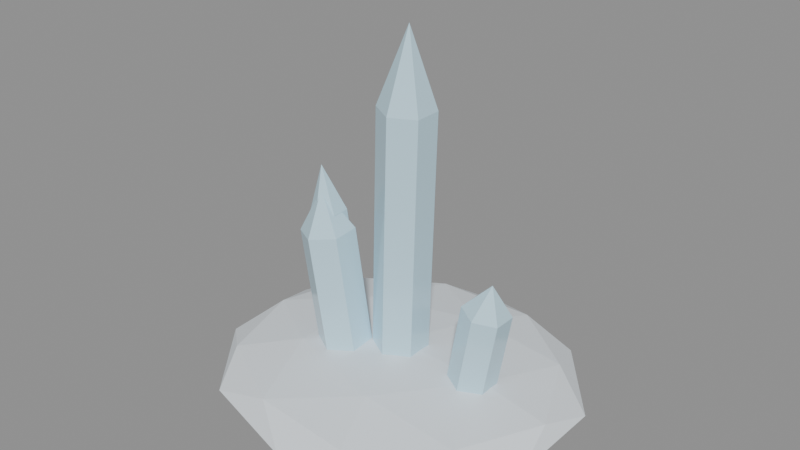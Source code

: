 # Source: source.blend  (saved by Blender 4.2.67; exported with 4.5.12 LTS)
import bpy
from mathutils import Matrix  # noqa: F401  (used for matrix-valued properties, if any)

bpy.ops.wm.read_factory_settings(use_empty=True)
scene = bpy.context.scene
scene.name = 'frozen-ice-crystal-v04'

# ---- materials (node trees are filled in below, after node groups)
mat_frozencrystal_snow = bpy.data.materials.new('FrozenCrystal_Snow')
mat_frozencrystal_snow.diffuse_color = (0.8, 0.86, 0.91, 1.0)
mat_frozencrystal_ice = bpy.data.materials.new('FrozenCrystal_Ice')
mat_frozencrystal_ice.diffuse_color = (0.56, 0.8, 0.92, 1.0)

# ---- material node trees
mat_frozencrystal_snow.use_nodes = True; mat_frozencrystal_snow.node_tree.nodes.clear()
_N = mat_frozencrystal_snow.node_tree.nodes; _L = mat_frozencrystal_snow.node_tree.links
n0 = _N.new('ShaderNodeBsdfPrincipled'); n0.name = 'Principled BSDF'; n0.location = (10, 300)
n0.inputs[0].default_value = (0.8, 0.86, 0.91, 1.0)
n0.inputs[2].default_value = 0.72
n0.inputs[27].default_value = (0.0, 0.0, 0.0, 1.0)
n1 = _N.new('ShaderNodeOutputMaterial'); n1.name = 'Material Output'; n1.location = (300, 300)
_L.new(n0.outputs[0], n1.inputs[0])
n1.is_active_output = True
mat_frozencrystal_ice.use_nodes = True; mat_frozencrystal_ice.node_tree.nodes.clear()
_N = mat_frozencrystal_ice.node_tree.nodes; _L = mat_frozencrystal_ice.node_tree.links
n0 = _N.new('ShaderNodeBsdfPrincipled'); n0.name = 'Principled BSDF'; n0.location = (10, 300)
n0.inputs[0].default_value = (0.56, 0.8, 0.92, 1.0)
n0.inputs[2].default_value = 0.12
n0.inputs[27].default_value = (0.0, 0.0, 0.0, 1.0)
n1 = _N.new('ShaderNodeOutputMaterial'); n1.name = 'Material Output'; n1.location = (300, 300)
_L.new(n0.outputs[0], n1.inputs[0])
n1.is_active_output = True

# ---- meshes
me_frozen_crystal_snow_noshadow_nocol_mesh = bpy.data.meshes.new('frozen_crystal_snow_noshadow_nocol_mesh')
me_frozen_crystal_snow_noshadow_nocol_mesh.from_pydata([(0.0, 0.0, 0.0), (1.259, -0.8206, 0.1769), (-0.4808, -1.328, 0.1769), (-1.556, 0.0, 0.1769), (-0.4808, 1.328, 0.1769), (1.259, 0.8206, 0.1769), (0.4808, -1.328, 0.4631), (-1.259, -0.8206, 0.4631), (-1.259, 0.8206, 0.4631), (0.4808, 1.328, 0.4631), (1.556, 0.0, 0.4631), (0.0, 0.0, 0.64), (-0.2826, -0.7804, 0.04779), (0.7398, -0.4823, 0.04779), (0.4573, -1.263, 0.1518), (1.48, 0.0, 0.1518), (0.7398, 0.4823, 0.04779), (-0.9145, 0.0, 0.04779), (-1.197, -0.7804, 0.1518), (-0.2826, 0.7804, 0.04779), (-1.197, 0.7804, 0.1518), (0.4573, 1.263, 0.1518), (1.654, -0.4823, 0.32), (1.654, 0.4823, 0.32), (0.0, -1.561, 0.32), (1.022, -1.263, 0.32), (-1.654, -0.4823, 0.32), (-1.022, -1.263, 0.32), (-1.022, 1.263, 0.32), (-1.654, 0.4823, 0.32), (1.022, 1.263, 0.32), (0.0, 1.561, 0.32), (1.197, -0.7804, 0.4882), (-0.4573, -1.263, 0.4882), (-1.48, 0.0, 0.4882), (-0.4573, 1.263, 0.4882), (1.197, 0.7804, 0.4882), (0.2826, -0.7804, 0.5922), (0.9145, 0.0, 0.5922), (-0.7398, -0.4823, 0.5922), (-0.7398, 0.4823, 0.5922), (0.2826, 0.7804, 0.5922)], [], [(0, 13, 12), (1, 13, 15), (0, 12, 17), (0, 17, 19), (0, 19, 16), (1, 15, 22), (2, 14, 24), (3, 18, 26), (4, 20, 28), (5, 21, 30), (1, 22, 25), (2, 24, 27), (3, 26, 29), (4, 28, 31), (5, 30, 23), (6, 32, 37), (7, 33, 39), (8, 34, 40), (9, 35, 41), (10, 36, 38), (38, 41, 11), (38, 36, 41), (36, 9, 41), (41, 40, 11), (41, 35, 40), (35, 8, 40), (40, 39, 11), (40, 34, 39), (34, 7, 39), (39, 37, 11), (39, 33, 37), (33, 6, 37), (37, 38, 11), (37, 32, 38), (32, 10, 38), (23, 36, 10), (23, 30, 36), (30, 9, 36), (31, 35, 9), (31, 28, 35), (28, 8, 35), (29, 34, 8), (29, 26, 34), (26, 7, 34), (27, 33, 7), (27, 24, 33), (24, 6, 33), (25, 32, 6), (25, 22, 32), (22, 10, 32), (30, 31, 9), (30, 21, 31), (21, 4, 31), (28, 29, 8), (28, 20, 29), (20, 3, 29), (26, 27, 7), (26, 18, 27), (18, 2, 27), (24, 25, 6), (24, 14, 25), (14, 1, 25), (22, 23, 10), (22, 15, 23), (15, 5, 23), (16, 21, 5), (16, 19, 21), (19, 4, 21), (19, 20, 4), (19, 17, 20), (17, 3, 20), (17, 18, 3), (17, 12, 18), (12, 2, 18), (15, 16, 5), (15, 13, 16), (13, 0, 16), (12, 14, 2), (12, 13, 14), (13, 1, 14)])
me_frozen_crystal_snow_noshadow_nocol_mesh.materials.append(mat_frozencrystal_snow)
me_frozen_crystal_snow_noshadow_nocol_mesh.update()
me_frozen_crystal_ice_nocol_mesh = bpy.data.meshes.new('frozen_crystal_ice_nocol_mesh')
me_frozen_crystal_ice_nocol_mesh.from_pydata([(5.585e-05, 0.2534, 0.3729), (0.09634, 0.2245, 2.885), (0.2193, 0.1267, 0.3631), (0.3156, 0.09782, 2.875), (0.2193, -0.1266, 0.3601), (0.3156, -0.1556, 2.872), (-5.586e-05, -0.2534, 0.3671), (0.09623, -0.2823, 2.879), (-0.2193, -0.1267, 0.3769), (-0.123, -0.1557, 2.889), (-0.2193, 0.1266, 0.3799), (-0.123, 0.09772, 2.892), (0.09634, 0.2245, 2.885), (0.3156, 0.09782, 2.875), (0.3156, -0.1556, 2.872), (0.09623, -0.2823, 2.879), (-0.123, -0.1557, 2.889), (-0.123, 0.09772, 2.892), (0.1234, -0.03709, 3.591), (-0.4147, -0.01906, 0.3781), (-0.5844, -0.0935, 1.862), (-0.2743, -0.1008, 0.3901), (-0.4441, -0.1752, 1.874), (-0.2739, -0.2634, 0.382), (-0.4436, -0.3378, 1.866), (-0.4137, -0.3443, 0.3619), (-0.5835, -0.4187, 1.845), (-0.554, -0.2626, 0.3499), (-0.7238, -0.337, 1.834), (-0.5545, -0.09996, 0.358), (-0.7242, -0.1744, 1.842), (-0.5844, -0.0935, 1.862), (-0.4441, -0.1752, 1.874), (-0.4436, -0.3378, 1.866), (-0.5835, -0.4187, 1.845), (-0.7238, -0.337, 1.834), (-0.7242, -0.1744, 1.842), (-0.6318, -0.2771, 2.272), (0.773, 0.2044, 0.3705), (0.9367, 0.202, 1.31), (0.9569, 0.09657, 0.3382), (1.121, 0.09418, 1.277), (0.9569, -0.1191, 0.3377), (1.121, -0.1215, 1.277), (0.7729, -0.2269, 0.3695), (0.9366, -0.2293, 1.309), (0.5889, -0.1192, 0.4018), (0.7526, -0.1216, 1.341), (0.5889, 0.09649, 0.4023), (0.7527, 0.0941, 1.342), (0.9367, 0.202, 1.31), (1.121, 0.09418, 1.277), (1.121, -0.1215, 1.277), (0.9366, -0.2293, 1.309), (0.7526, -0.1216, 1.341), (0.7527, 0.0941, 1.342), (0.9828, -0.01436, 1.574), (-0.4159, 0.0177, 0.384), (-0.5561, -0.05901, 1.714), (-0.2044, -0.1053, 0.3992), (-0.3446, -0.182, 1.729), (-0.2036, -0.3501, 0.3852), (-0.3439, -0.4268, 1.715), (-0.4144, -0.4718, 0.356), (-0.5546, -0.5485, 1.686), (-0.6259, -0.3488, 0.3408), (-0.7661, -0.4255, 1.671), (-0.6266, -0.104, 0.3548), (-0.7669, -0.1807, 1.685), (-0.5561, -0.05901, 1.714), (-0.3446, -0.182, 1.729), (-0.3439, -0.4268, 1.715), (-0.5546, -0.5485, 1.686), (-0.7661, -0.4255, 1.671), (-0.7669, -0.1807, 1.685), (-0.5949, -0.3254, 2.075)], [], [(0, 1, 3, 2), (2, 3, 5, 4), (4, 5, 7, 6), (6, 7, 9, 8), (3, 1, 11, 9, 7, 5), (8, 9, 11, 10), (10, 11, 1, 0), (0, 2, 4, 6, 8, 10), (12, 18, 13), (13, 18, 14), (14, 18, 15), (15, 18, 16), (12, 13, 14, 15, 16, 17), (16, 18, 17), (17, 18, 12), (19, 20, 22, 21), (21, 22, 24, 23), (23, 24, 26, 25), (25, 26, 28, 27), (22, 20, 30, 28, 26, 24), (27, 28, 30, 29), (29, 30, 20, 19), (19, 21, 23, 25, 27, 29), (31, 37, 32), (32, 37, 33), (33, 37, 34), (34, 37, 35), (31, 32, 33, 34, 35, 36), (35, 37, 36), (36, 37, 31), (38, 39, 41, 40), (40, 41, 43, 42), (42, 43, 45, 44), (44, 45, 47, 46), (41, 39, 49, 47, 45, 43), (46, 47, 49, 48), (48, 49, 39, 38), (38, 40, 42, 44, 46, 48), (50, 56, 51), (51, 56, 52), (52, 56, 53), (53, 56, 54), (50, 51, 52, 53, 54, 55), (54, 56, 55), (55, 56, 50), (57, 58, 60, 59), (59, 60, 62, 61), (61, 62, 64, 63), (63, 64, 66, 65), (60, 58, 68, 66, 64, 62), (65, 66, 68, 67), (67, 68, 58, 57), (57, 59, 61, 63, 65, 67), (69, 75, 70), (70, 75, 71), (71, 75, 72), (72, 75, 73), (69, 70, 71, 72, 73, 74), (73, 75, 74), (74, 75, 69)])
me_frozen_crystal_ice_nocol_mesh.materials.append(mat_frozencrystal_ice)
me_frozen_crystal_ice_nocol_mesh.update()

# ---- objects
ob_frozen_crystal_snow_noshadow_nocol = bpy.data.objects.new('frozen_crystal_snow_noshadow_nocol', me_frozen_crystal_snow_noshadow_nocol_mesh)
ob_frozen_crystal_ice_nocol = bpy.data.objects.new('frozen_crystal_ice_nocol', me_frozen_crystal_ice_nocol_mesh)

# ---- transforms, parenting, visibility, modifiers, constraints
ob_frozen_crystal_snow_noshadow_nocol.location = (0.0, 0.0, 0.0)
ob_frozen_crystal_ice_nocol.location = (0.0, 0.0, 0.0)

# ---- collection membership
scene.collection.objects.link(ob_frozen_crystal_snow_noshadow_nocol)
scene.collection.objects.link(ob_frozen_crystal_ice_nocol)

# ---- scene / render settings (as saved in the file)
scene.frame_start = 1; scene.frame_end = 250; scene.frame_set(1)
scene.render.engine = 'BLENDER_EEVEE_NEXT'
bpy.context.view_layer.update()

# ---- added for rendering (the .blend has no active camera and no usable light): camera, sun + grey world if the file has none
cam_auto = bpy.data.cameras.new('AutoCamera')
cam_auto.lens = 50.0
cam_auto.sensor_width = 36.0
cam_auto.clip_end = 1000.0
ob_auto_camera = bpy.data.objects.new('AutoCamera', cam_auto)
scene.collection.objects.link(ob_auto_camera)
ob_auto_camera.location = (5.36199, -6.43438, 6.0849)
ob_auto_camera.rotation_euler = (1.09748, -7.21219e-08, 0.694738)
scene.camera = ob_auto_camera
light_auto_sun = bpy.data.lights.new('AutoSun', 'SUN')
light_auto_sun.energy = 3.0
light_auto_sun.angle = 0.0523599
ob_auto_sun = bpy.data.objects.new('AutoSun', light_auto_sun)
scene.collection.objects.link(ob_auto_sun)
ob_auto_sun.rotation_euler = (0.872665, 0.174533, 0.523599)
if scene.world is None:
    world_auto = bpy.data.worlds.new('AutoWorld')
    world_auto.color = (0.3, 0.3, 0.3)
    scene.world = world_auto
bpy.context.view_layer.update()
